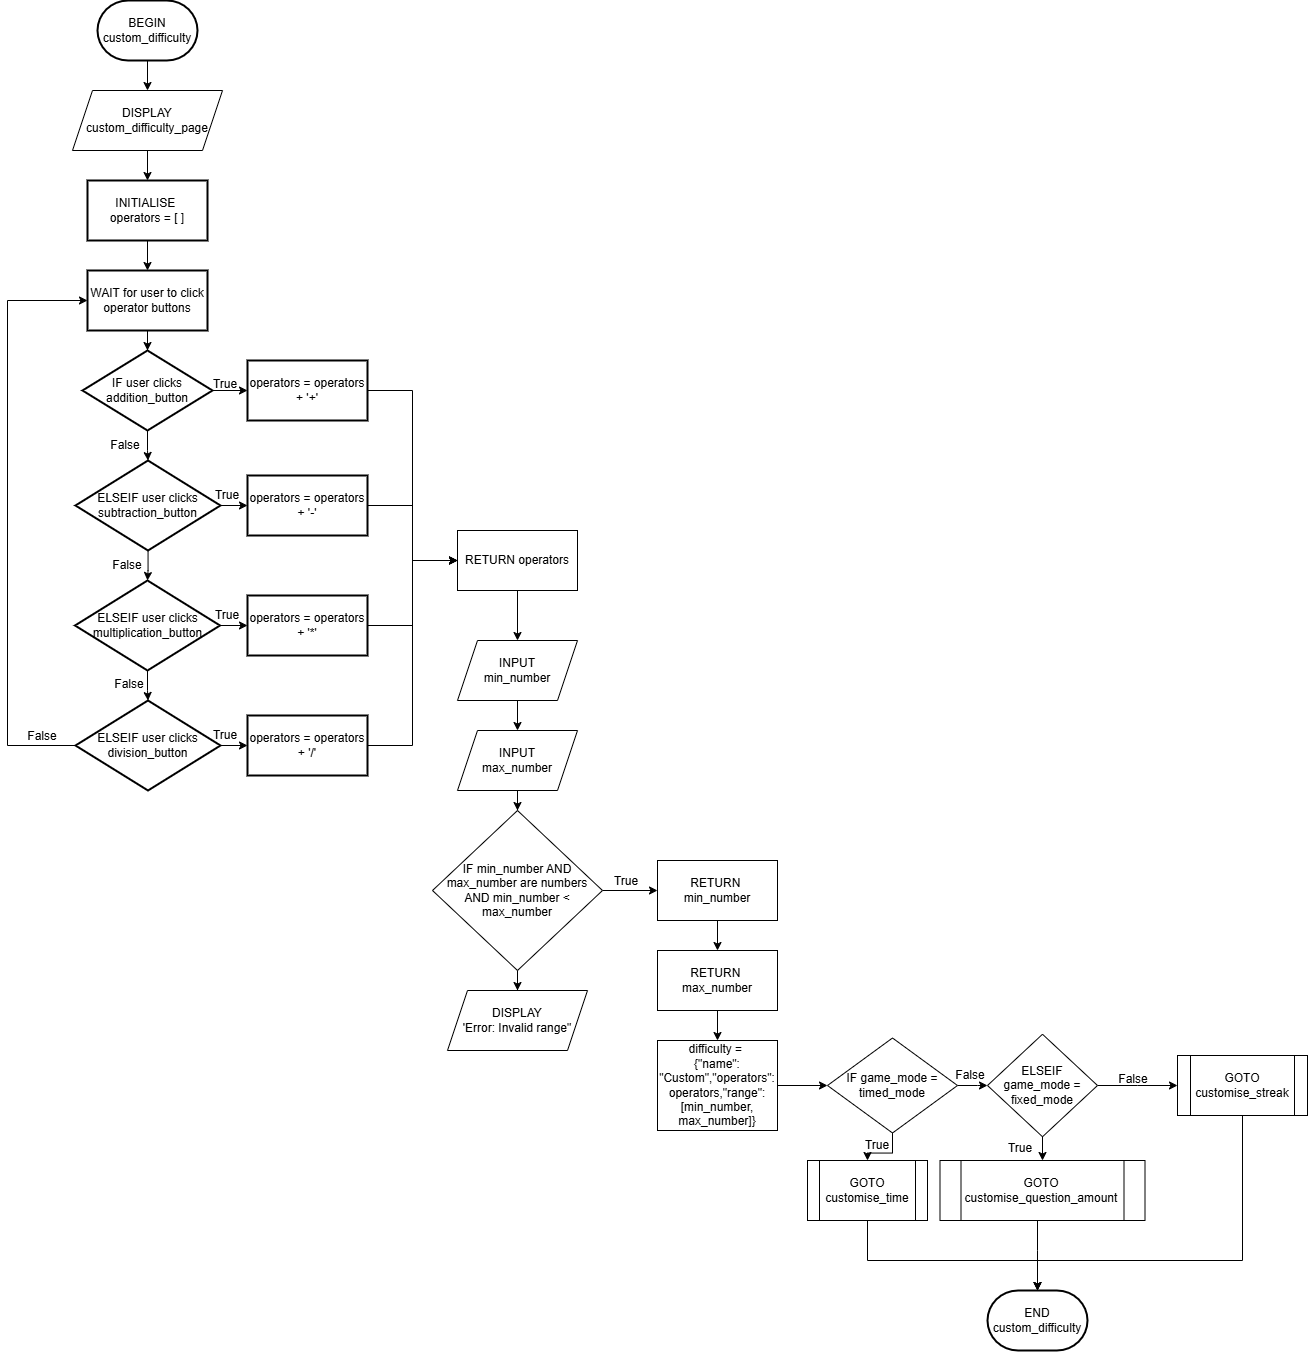

The diagram above was exported from draw.io. Its source (the exported page's mxGraphModel, read from the mxfile embedded in the PNG):
<mxGraphModel dx="876" dy="982" grid="1" gridSize="10" guides="1" tooltips="1" connect="1" arrows="1" fold="1" page="0" pageScale="1" pageWidth="850" pageHeight="1100" math="0" shadow="0">
  <root>
    <mxCell id="0" />
    <mxCell id="1" parent="0" />
    <mxCell id="GRuUkWfIqMUJccmynfkj-3" value="" style="edgeStyle=orthogonalEdgeStyle;rounded=0;orthogonalLoop=1;jettySize=auto;html=1;" edge="1" parent="1" source="GRuUkWfIqMUJccmynfkj-1" target="GRuUkWfIqMUJccmynfkj-2">
      <mxGeometry relative="1" as="geometry" />
    </mxCell>
    <mxCell id="GRuUkWfIqMUJccmynfkj-1" value="BEGIN&lt;div&gt;custom_difficulty&lt;/div&gt;" style="strokeWidth=2;html=1;shape=mxgraph.flowchart.terminator;whiteSpace=wrap;" vertex="1" parent="1">
      <mxGeometry x="250" y="-40" width="100" height="60" as="geometry" />
    </mxCell>
    <mxCell id="GRuUkWfIqMUJccmynfkj-5" value="" style="edgeStyle=orthogonalEdgeStyle;rounded=0;orthogonalLoop=1;jettySize=auto;html=1;" edge="1" parent="1" source="GRuUkWfIqMUJccmynfkj-2" target="GRuUkWfIqMUJccmynfkj-4">
      <mxGeometry relative="1" as="geometry" />
    </mxCell>
    <mxCell id="GRuUkWfIqMUJccmynfkj-2" value="DISPLAY&lt;div&gt;custom_difficulty_page&lt;/div&gt;" style="shape=parallelogram;perimeter=parallelogramPerimeter;whiteSpace=wrap;html=1;fixedSize=1;" vertex="1" parent="1">
      <mxGeometry x="225" y="50" width="150" height="60" as="geometry" />
    </mxCell>
    <mxCell id="GRuUkWfIqMUJccmynfkj-7" value="" style="edgeStyle=orthogonalEdgeStyle;rounded=0;orthogonalLoop=1;jettySize=auto;html=1;" edge="1" parent="1" source="GRuUkWfIqMUJccmynfkj-4" target="GRuUkWfIqMUJccmynfkj-6">
      <mxGeometry relative="1" as="geometry" />
    </mxCell>
    <mxCell id="GRuUkWfIqMUJccmynfkj-4" value="INITIALISE&amp;nbsp;&lt;div&gt;operators = [ ]&lt;/div&gt;" style="whiteSpace=wrap;html=1;strokeWidth=2;" vertex="1" parent="1">
      <mxGeometry x="240" y="140" width="120" height="60" as="geometry" />
    </mxCell>
    <mxCell id="GRuUkWfIqMUJccmynfkj-9" value="" style="edgeStyle=orthogonalEdgeStyle;rounded=0;orthogonalLoop=1;jettySize=auto;html=1;" edge="1" parent="1" source="GRuUkWfIqMUJccmynfkj-6" target="GRuUkWfIqMUJccmynfkj-8">
      <mxGeometry relative="1" as="geometry" />
    </mxCell>
    <mxCell id="GRuUkWfIqMUJccmynfkj-6" value="WAIT for user to click operator buttons" style="whiteSpace=wrap;html=1;strokeWidth=2;" vertex="1" parent="1">
      <mxGeometry x="240" y="230" width="120" height="60" as="geometry" />
    </mxCell>
    <mxCell id="GRuUkWfIqMUJccmynfkj-11" value="" style="edgeStyle=orthogonalEdgeStyle;rounded=0;orthogonalLoop=1;jettySize=auto;html=1;" edge="1" parent="1" source="GRuUkWfIqMUJccmynfkj-8" target="GRuUkWfIqMUJccmynfkj-10">
      <mxGeometry relative="1" as="geometry" />
    </mxCell>
    <mxCell id="GRuUkWfIqMUJccmynfkj-13" value="" style="edgeStyle=orthogonalEdgeStyle;rounded=0;orthogonalLoop=1;jettySize=auto;html=1;" edge="1" parent="1" source="GRuUkWfIqMUJccmynfkj-8" target="GRuUkWfIqMUJccmynfkj-12">
      <mxGeometry relative="1" as="geometry" />
    </mxCell>
    <mxCell id="GRuUkWfIqMUJccmynfkj-8" value="IF user clicks&lt;div&gt;addition_button&lt;/div&gt;" style="rhombus;whiteSpace=wrap;html=1;strokeWidth=2;" vertex="1" parent="1">
      <mxGeometry x="235" y="310" width="130" height="80" as="geometry" />
    </mxCell>
    <mxCell id="GRuUkWfIqMUJccmynfkj-26" style="edgeStyle=orthogonalEdgeStyle;rounded=0;orthogonalLoop=1;jettySize=auto;html=1;entryX=0;entryY=0.5;entryDx=0;entryDy=0;" edge="1" parent="1" source="GRuUkWfIqMUJccmynfkj-10" target="GRuUkWfIqMUJccmynfkj-25">
      <mxGeometry relative="1" as="geometry" />
    </mxCell>
    <mxCell id="GRuUkWfIqMUJccmynfkj-10" value="operators = operators + '+'" style="whiteSpace=wrap;html=1;strokeWidth=2;" vertex="1" parent="1">
      <mxGeometry x="400" y="320" width="120" height="60" as="geometry" />
    </mxCell>
    <mxCell id="GRuUkWfIqMUJccmynfkj-15" value="" style="edgeStyle=orthogonalEdgeStyle;rounded=0;orthogonalLoop=1;jettySize=auto;html=1;" edge="1" parent="1" source="GRuUkWfIqMUJccmynfkj-12" target="GRuUkWfIqMUJccmynfkj-14">
      <mxGeometry relative="1" as="geometry" />
    </mxCell>
    <mxCell id="GRuUkWfIqMUJccmynfkj-17" value="" style="edgeStyle=orthogonalEdgeStyle;rounded=0;orthogonalLoop=1;jettySize=auto;html=1;" edge="1" parent="1" source="GRuUkWfIqMUJccmynfkj-12" target="GRuUkWfIqMUJccmynfkj-16">
      <mxGeometry relative="1" as="geometry" />
    </mxCell>
    <mxCell id="GRuUkWfIqMUJccmynfkj-12" value="ELSEIF user clicks&lt;div&gt;subtraction_button&lt;/div&gt;" style="rhombus;whiteSpace=wrap;html=1;strokeWidth=2;" vertex="1" parent="1">
      <mxGeometry x="228" y="420" width="145" height="90" as="geometry" />
    </mxCell>
    <mxCell id="GRuUkWfIqMUJccmynfkj-27" style="edgeStyle=orthogonalEdgeStyle;rounded=0;orthogonalLoop=1;jettySize=auto;html=1;entryX=0;entryY=0.5;entryDx=0;entryDy=0;" edge="1" parent="1" source="GRuUkWfIqMUJccmynfkj-14" target="GRuUkWfIqMUJccmynfkj-25">
      <mxGeometry relative="1" as="geometry" />
    </mxCell>
    <mxCell id="GRuUkWfIqMUJccmynfkj-14" value="operators = operators + '-'" style="whiteSpace=wrap;html=1;strokeWidth=2;" vertex="1" parent="1">
      <mxGeometry x="400" y="435" width="120" height="60" as="geometry" />
    </mxCell>
    <mxCell id="GRuUkWfIqMUJccmynfkj-19" value="" style="edgeStyle=orthogonalEdgeStyle;rounded=0;orthogonalLoop=1;jettySize=auto;html=1;" edge="1" parent="1" source="GRuUkWfIqMUJccmynfkj-16" target="GRuUkWfIqMUJccmynfkj-18">
      <mxGeometry relative="1" as="geometry" />
    </mxCell>
    <mxCell id="GRuUkWfIqMUJccmynfkj-21" value="" style="edgeStyle=orthogonalEdgeStyle;rounded=0;orthogonalLoop=1;jettySize=auto;html=1;" edge="1" parent="1" source="GRuUkWfIqMUJccmynfkj-16" target="GRuUkWfIqMUJccmynfkj-20">
      <mxGeometry relative="1" as="geometry" />
    </mxCell>
    <mxCell id="GRuUkWfIqMUJccmynfkj-16" value="ELSEIF user clicks&lt;div&gt;multiplication_button&lt;/div&gt;" style="rhombus;whiteSpace=wrap;html=1;strokeWidth=2;" vertex="1" parent="1">
      <mxGeometry x="227.5" y="540" width="145" height="90" as="geometry" />
    </mxCell>
    <mxCell id="GRuUkWfIqMUJccmynfkj-28" style="edgeStyle=orthogonalEdgeStyle;rounded=0;orthogonalLoop=1;jettySize=auto;html=1;entryX=0;entryY=0.5;entryDx=0;entryDy=0;" edge="1" parent="1" source="GRuUkWfIqMUJccmynfkj-18" target="GRuUkWfIqMUJccmynfkj-25">
      <mxGeometry relative="1" as="geometry" />
    </mxCell>
    <mxCell id="GRuUkWfIqMUJccmynfkj-18" value="operators = operators + '*'" style="whiteSpace=wrap;html=1;strokeWidth=2;" vertex="1" parent="1">
      <mxGeometry x="400" y="555" width="120" height="60" as="geometry" />
    </mxCell>
    <mxCell id="GRuUkWfIqMUJccmynfkj-23" value="" style="edgeStyle=orthogonalEdgeStyle;rounded=0;orthogonalLoop=1;jettySize=auto;html=1;" edge="1" parent="1" source="GRuUkWfIqMUJccmynfkj-20" target="GRuUkWfIqMUJccmynfkj-22">
      <mxGeometry relative="1" as="geometry" />
    </mxCell>
    <mxCell id="GRuUkWfIqMUJccmynfkj-24" style="edgeStyle=orthogonalEdgeStyle;rounded=0;orthogonalLoop=1;jettySize=auto;html=1;entryX=0;entryY=0.5;entryDx=0;entryDy=0;" edge="1" parent="1" source="GRuUkWfIqMUJccmynfkj-20" target="GRuUkWfIqMUJccmynfkj-6">
      <mxGeometry relative="1" as="geometry">
        <Array as="points">
          <mxPoint x="160" y="705" />
          <mxPoint x="160" y="260" />
        </Array>
      </mxGeometry>
    </mxCell>
    <mxCell id="GRuUkWfIqMUJccmynfkj-20" value="ELSEIF user clicks&lt;div&gt;division_button&lt;/div&gt;" style="rhombus;whiteSpace=wrap;html=1;strokeWidth=2;" vertex="1" parent="1">
      <mxGeometry x="228" y="660" width="145" height="90" as="geometry" />
    </mxCell>
    <mxCell id="GRuUkWfIqMUJccmynfkj-29" style="edgeStyle=orthogonalEdgeStyle;rounded=0;orthogonalLoop=1;jettySize=auto;html=1;entryX=0;entryY=0.5;entryDx=0;entryDy=0;" edge="1" parent="1" source="GRuUkWfIqMUJccmynfkj-22" target="GRuUkWfIqMUJccmynfkj-25">
      <mxGeometry relative="1" as="geometry" />
    </mxCell>
    <mxCell id="GRuUkWfIqMUJccmynfkj-22" value="operators = operators + '/'" style="whiteSpace=wrap;html=1;strokeWidth=2;" vertex="1" parent="1">
      <mxGeometry x="400" y="675" width="120" height="60" as="geometry" />
    </mxCell>
    <mxCell id="GRuUkWfIqMUJccmynfkj-35" value="" style="edgeStyle=orthogonalEdgeStyle;rounded=0;orthogonalLoop=1;jettySize=auto;html=1;" edge="1" parent="1" source="GRuUkWfIqMUJccmynfkj-25" target="GRuUkWfIqMUJccmynfkj-32">
      <mxGeometry relative="1" as="geometry" />
    </mxCell>
    <mxCell id="GRuUkWfIqMUJccmynfkj-25" value="RETURN operators" style="rounded=0;whiteSpace=wrap;html=1;" vertex="1" parent="1">
      <mxGeometry x="610" y="490" width="120" height="60" as="geometry" />
    </mxCell>
    <mxCell id="GRuUkWfIqMUJccmynfkj-34" value="" style="edgeStyle=orthogonalEdgeStyle;rounded=0;orthogonalLoop=1;jettySize=auto;html=1;" edge="1" parent="1" source="GRuUkWfIqMUJccmynfkj-32" target="GRuUkWfIqMUJccmynfkj-33">
      <mxGeometry relative="1" as="geometry" />
    </mxCell>
    <mxCell id="GRuUkWfIqMUJccmynfkj-32" value="INPUT&lt;div&gt;min_number&lt;/div&gt;" style="shape=parallelogram;perimeter=parallelogramPerimeter;whiteSpace=wrap;html=1;fixedSize=1;" vertex="1" parent="1">
      <mxGeometry x="610" y="600" width="120" height="60" as="geometry" />
    </mxCell>
    <mxCell id="GRuUkWfIqMUJccmynfkj-37" value="" style="edgeStyle=orthogonalEdgeStyle;rounded=0;orthogonalLoop=1;jettySize=auto;html=1;" edge="1" parent="1" source="GRuUkWfIqMUJccmynfkj-33" target="GRuUkWfIqMUJccmynfkj-36">
      <mxGeometry relative="1" as="geometry" />
    </mxCell>
    <mxCell id="GRuUkWfIqMUJccmynfkj-33" value="INPUT&lt;div&gt;max_number&lt;/div&gt;" style="shape=parallelogram;perimeter=parallelogramPerimeter;whiteSpace=wrap;html=1;fixedSize=1;" vertex="1" parent="1">
      <mxGeometry x="610" y="690" width="120" height="60" as="geometry" />
    </mxCell>
    <mxCell id="GRuUkWfIqMUJccmynfkj-39" value="" style="edgeStyle=orthogonalEdgeStyle;rounded=0;orthogonalLoop=1;jettySize=auto;html=1;" edge="1" parent="1" source="GRuUkWfIqMUJccmynfkj-36" target="GRuUkWfIqMUJccmynfkj-38">
      <mxGeometry relative="1" as="geometry" />
    </mxCell>
    <mxCell id="GRuUkWfIqMUJccmynfkj-43" value="" style="edgeStyle=orthogonalEdgeStyle;rounded=0;orthogonalLoop=1;jettySize=auto;html=1;" edge="1" parent="1" source="GRuUkWfIqMUJccmynfkj-36" target="GRuUkWfIqMUJccmynfkj-42">
      <mxGeometry relative="1" as="geometry" />
    </mxCell>
    <mxCell id="GRuUkWfIqMUJccmynfkj-36" value="IF min_number AND max_number are numbers AND min_number &amp;lt; max_number" style="rhombus;whiteSpace=wrap;html=1;" vertex="1" parent="1">
      <mxGeometry x="585" y="770" width="170" height="160" as="geometry" />
    </mxCell>
    <mxCell id="GRuUkWfIqMUJccmynfkj-41" value="" style="edgeStyle=orthogonalEdgeStyle;rounded=0;orthogonalLoop=1;jettySize=auto;html=1;" edge="1" parent="1" source="GRuUkWfIqMUJccmynfkj-38" target="GRuUkWfIqMUJccmynfkj-40">
      <mxGeometry relative="1" as="geometry" />
    </mxCell>
    <mxCell id="GRuUkWfIqMUJccmynfkj-38" value="RETURN&amp;nbsp;&lt;div&gt;min_number&lt;/div&gt;" style="whiteSpace=wrap;html=1;" vertex="1" parent="1">
      <mxGeometry x="810" y="820" width="120" height="60" as="geometry" />
    </mxCell>
    <mxCell id="GRuUkWfIqMUJccmynfkj-45" value="" style="edgeStyle=orthogonalEdgeStyle;rounded=0;orthogonalLoop=1;jettySize=auto;html=1;" edge="1" parent="1" source="GRuUkWfIqMUJccmynfkj-40" target="GRuUkWfIqMUJccmynfkj-44">
      <mxGeometry relative="1" as="geometry" />
    </mxCell>
    <mxCell id="GRuUkWfIqMUJccmynfkj-40" value="RETURN&amp;nbsp;&lt;div&gt;max_number&lt;/div&gt;" style="whiteSpace=wrap;html=1;" vertex="1" parent="1">
      <mxGeometry x="810" y="910" width="120" height="60" as="geometry" />
    </mxCell>
    <mxCell id="GRuUkWfIqMUJccmynfkj-42" value="DISPLAY&lt;div&gt;'Error: Invalid range&quot;&lt;/div&gt;" style="shape=parallelogram;perimeter=parallelogramPerimeter;whiteSpace=wrap;html=1;fixedSize=1;" vertex="1" parent="1">
      <mxGeometry x="600" y="950" width="140" height="60" as="geometry" />
    </mxCell>
    <mxCell id="GRuUkWfIqMUJccmynfkj-47" value="" style="edgeStyle=orthogonalEdgeStyle;rounded=0;orthogonalLoop=1;jettySize=auto;html=1;" edge="1" parent="1" source="GRuUkWfIqMUJccmynfkj-44" target="GRuUkWfIqMUJccmynfkj-46">
      <mxGeometry relative="1" as="geometry" />
    </mxCell>
    <mxCell id="GRuUkWfIqMUJccmynfkj-44" value="difficulty =&amp;nbsp;&lt;br&gt;{&quot;name&quot;: &quot;Custom&quot;,&quot;operators&quot;: operators,&quot;range&quot;: [min_number, max_number]}" style="whiteSpace=wrap;html=1;" vertex="1" parent="1">
      <mxGeometry x="810" y="1000" width="120" height="90" as="geometry" />
    </mxCell>
    <mxCell id="GRuUkWfIqMUJccmynfkj-49" value="" style="edgeStyle=orthogonalEdgeStyle;rounded=0;orthogonalLoop=1;jettySize=auto;html=1;" edge="1" parent="1" source="GRuUkWfIqMUJccmynfkj-46" target="GRuUkWfIqMUJccmynfkj-48">
      <mxGeometry relative="1" as="geometry" />
    </mxCell>
    <mxCell id="GRuUkWfIqMUJccmynfkj-51" value="" style="edgeStyle=orthogonalEdgeStyle;rounded=0;orthogonalLoop=1;jettySize=auto;html=1;" edge="1" parent="1" source="GRuUkWfIqMUJccmynfkj-46" target="GRuUkWfIqMUJccmynfkj-50">
      <mxGeometry relative="1" as="geometry" />
    </mxCell>
    <mxCell id="GRuUkWfIqMUJccmynfkj-46" value="IF game_mode = timed_mode" style="rhombus;whiteSpace=wrap;html=1;" vertex="1" parent="1">
      <mxGeometry x="980" y="997.5" width="130" height="95" as="geometry" />
    </mxCell>
    <mxCell id="GRuUkWfIqMUJccmynfkj-48" value="GOTO customise_time" style="shape=process;whiteSpace=wrap;html=1;backgroundOutline=1;" vertex="1" parent="1">
      <mxGeometry x="960" y="1120" width="120" height="60" as="geometry" />
    </mxCell>
    <mxCell id="GRuUkWfIqMUJccmynfkj-53" value="" style="edgeStyle=orthogonalEdgeStyle;rounded=0;orthogonalLoop=1;jettySize=auto;html=1;" edge="1" parent="1" source="GRuUkWfIqMUJccmynfkj-50" target="GRuUkWfIqMUJccmynfkj-52">
      <mxGeometry relative="1" as="geometry" />
    </mxCell>
    <mxCell id="GRuUkWfIqMUJccmynfkj-55" value="" style="edgeStyle=orthogonalEdgeStyle;rounded=0;orthogonalLoop=1;jettySize=auto;html=1;" edge="1" parent="1" source="GRuUkWfIqMUJccmynfkj-50">
      <mxGeometry relative="1" as="geometry">
        <mxPoint x="1330" y="1045" as="targetPoint" />
      </mxGeometry>
    </mxCell>
    <mxCell id="GRuUkWfIqMUJccmynfkj-50" value="ELSEIF game_mode = fixed_mode" style="rhombus;whiteSpace=wrap;html=1;" vertex="1" parent="1">
      <mxGeometry x="1140" y="993.75" width="110" height="102.5" as="geometry" />
    </mxCell>
    <mxCell id="GRuUkWfIqMUJccmynfkj-59" style="edgeStyle=orthogonalEdgeStyle;rounded=0;orthogonalLoop=1;jettySize=auto;html=1;" edge="1" parent="1" source="GRuUkWfIqMUJccmynfkj-52" target="GRuUkWfIqMUJccmynfkj-57">
      <mxGeometry relative="1" as="geometry">
        <Array as="points">
          <mxPoint x="1190" y="1210" />
          <mxPoint x="1190" y="1210" />
        </Array>
      </mxGeometry>
    </mxCell>
    <mxCell id="GRuUkWfIqMUJccmynfkj-52" value="GOTO&lt;div&gt;customise_question_amount&lt;/div&gt;" style="shape=process;whiteSpace=wrap;html=1;backgroundOutline=1;" vertex="1" parent="1">
      <mxGeometry x="1092.5" y="1120" width="205" height="60" as="geometry" />
    </mxCell>
    <mxCell id="GRuUkWfIqMUJccmynfkj-61" style="edgeStyle=orthogonalEdgeStyle;rounded=0;orthogonalLoop=1;jettySize=auto;html=1;" edge="1" parent="1" source="GRuUkWfIqMUJccmynfkj-57">
      <mxGeometry relative="1" as="geometry">
        <mxPoint x="1190.0000000000002" y="1300" as="targetPoint" />
        <Array as="points">
          <mxPoint x="1190" y="1220" />
        </Array>
      </mxGeometry>
    </mxCell>
    <mxCell id="GRuUkWfIqMUJccmynfkj-56" value="GOTO&lt;div&gt;customise_streak&lt;/div&gt;" style="shape=process;whiteSpace=wrap;html=1;backgroundOutline=1;" vertex="1" parent="1">
      <mxGeometry x="1330" y="1015" width="130" height="60" as="geometry" />
    </mxCell>
    <mxCell id="GRuUkWfIqMUJccmynfkj-58" style="edgeStyle=orthogonalEdgeStyle;rounded=0;orthogonalLoop=1;jettySize=auto;html=1;entryX=0.5;entryY=0;entryDx=0;entryDy=0;entryPerimeter=0;" edge="1" parent="1" source="GRuUkWfIqMUJccmynfkj-48" target="GRuUkWfIqMUJccmynfkj-57">
      <mxGeometry relative="1" as="geometry">
        <Array as="points">
          <mxPoint x="1020" y="1220" />
          <mxPoint x="1190" y="1220" />
        </Array>
      </mxGeometry>
    </mxCell>
    <mxCell id="GRuUkWfIqMUJccmynfkj-62" value="" style="edgeStyle=orthogonalEdgeStyle;rounded=0;orthogonalLoop=1;jettySize=auto;html=1;" edge="1" parent="1" source="GRuUkWfIqMUJccmynfkj-56" target="GRuUkWfIqMUJccmynfkj-57">
      <mxGeometry relative="1" as="geometry">
        <mxPoint x="1190.0000000000002" y="1300" as="targetPoint" />
        <mxPoint x="1395" y="1075" as="sourcePoint" />
        <Array as="points">
          <mxPoint x="1395" y="1220" />
        </Array>
      </mxGeometry>
    </mxCell>
    <mxCell id="GRuUkWfIqMUJccmynfkj-57" value="END&lt;div&gt;custom_difficulty&lt;/div&gt;" style="strokeWidth=2;html=1;shape=mxgraph.flowchart.terminator;whiteSpace=wrap;" vertex="1" parent="1">
      <mxGeometry x="1140" y="1250" width="100" height="60" as="geometry" />
    </mxCell>
    <mxCell id="GRuUkWfIqMUJccmynfkj-64" value="True" style="text;html=1;align=center;verticalAlign=middle;whiteSpace=wrap;rounded=0;" vertex="1" parent="1">
      <mxGeometry x="350" y="440" width="60" height="30" as="geometry" />
    </mxCell>
    <mxCell id="GRuUkWfIqMUJccmynfkj-65" value="True" style="text;html=1;align=center;verticalAlign=middle;whiteSpace=wrap;rounded=0;" vertex="1" parent="1">
      <mxGeometry x="348" y="329" width="60" height="30" as="geometry" />
    </mxCell>
    <mxCell id="GRuUkWfIqMUJccmynfkj-66" value="True" style="text;html=1;align=center;verticalAlign=middle;whiteSpace=wrap;rounded=0;" vertex="1" parent="1">
      <mxGeometry x="350" y="560" width="60" height="30" as="geometry" />
    </mxCell>
    <mxCell id="GRuUkWfIqMUJccmynfkj-67" value="True" style="text;html=1;align=center;verticalAlign=middle;whiteSpace=wrap;rounded=0;" vertex="1" parent="1">
      <mxGeometry x="348" y="680" width="60" height="30" as="geometry" />
    </mxCell>
    <mxCell id="GRuUkWfIqMUJccmynfkj-68" value="True" style="text;html=1;align=center;verticalAlign=middle;whiteSpace=wrap;rounded=0;" vertex="1" parent="1">
      <mxGeometry x="749" y="826" width="60" height="30" as="geometry" />
    </mxCell>
    <mxCell id="GRuUkWfIqMUJccmynfkj-69" value="False" style="text;html=1;align=center;verticalAlign=middle;whiteSpace=wrap;rounded=0;" vertex="1" parent="1">
      <mxGeometry x="1093" y="1020" width="60" height="30" as="geometry" />
    </mxCell>
    <mxCell id="GRuUkWfIqMUJccmynfkj-70" value="True" style="text;html=1;align=center;verticalAlign=middle;whiteSpace=wrap;rounded=0;" vertex="1" parent="1">
      <mxGeometry x="1143" y="1093" width="60" height="30" as="geometry" />
    </mxCell>
    <mxCell id="GRuUkWfIqMUJccmynfkj-73" value="False" style="text;html=1;align=center;verticalAlign=middle;whiteSpace=wrap;rounded=0;" vertex="1" parent="1">
      <mxGeometry x="248" y="390" width="60" height="30" as="geometry" />
    </mxCell>
    <mxCell id="GRuUkWfIqMUJccmynfkj-74" value="False" style="text;html=1;align=center;verticalAlign=middle;whiteSpace=wrap;rounded=0;" vertex="1" parent="1">
      <mxGeometry x="252" y="629" width="60" height="30" as="geometry" />
    </mxCell>
    <mxCell id="GRuUkWfIqMUJccmynfkj-76" value="False" style="text;html=1;align=center;verticalAlign=middle;whiteSpace=wrap;rounded=0;" vertex="1" parent="1">
      <mxGeometry x="250" y="510" width="60" height="30" as="geometry" />
    </mxCell>
    <mxCell id="GRuUkWfIqMUJccmynfkj-78" value="False" style="text;html=1;align=center;verticalAlign=middle;whiteSpace=wrap;rounded=0;" vertex="1" parent="1">
      <mxGeometry x="165" y="681" width="60" height="30" as="geometry" />
    </mxCell>
    <mxCell id="GRuUkWfIqMUJccmynfkj-79" value="True" style="text;html=1;align=center;verticalAlign=middle;whiteSpace=wrap;rounded=0;" vertex="1" parent="1">
      <mxGeometry x="1000" y="1090" width="60" height="30" as="geometry" />
    </mxCell>
    <mxCell id="GRuUkWfIqMUJccmynfkj-82" value="False" style="text;html=1;align=center;verticalAlign=middle;whiteSpace=wrap;rounded=0;" vertex="1" parent="1">
      <mxGeometry x="1256" y="1024" width="60" height="30" as="geometry" />
    </mxCell>
  </root>
</mxGraphModel>